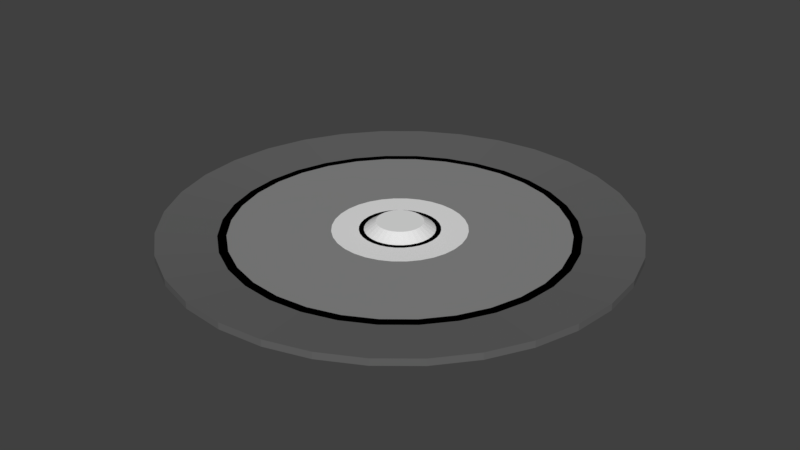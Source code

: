 # Source: Button.blend  (saved by Blender 2.78.0; exported with 4.5.12 LTS)
import bpy
from mathutils import Matrix  # noqa: F401  (used for matrix-valued properties, if any)

bpy.ops.wm.read_factory_settings(use_empty=True)
scene = bpy.context.scene
scene.name = 'Scene'

# ---- collections
col_collection_1 = bpy.data.collections.new('Collection 1'); scene.collection.children.link(col_collection_1)

# ---- materials (node trees are filled in below, after node groups)
mat_color = bpy.data.materials.new('Color')
mat_color.alpha_threshold = 0.0
mat_color.use_transparent_shadow = False
mat_color.roughness = 0.5
mat_interior = bpy.data.materials.new('Interior')
mat_interior.alpha_threshold = 0.0
mat_interior.use_transparent_shadow = False
mat_interior.diffuse_color = (0.0, 0.0, 0.0, 1.0)
mat_interior.roughness = 0.5
mat_border = bpy.data.materials.new('Border')
mat_border.alpha_threshold = 0.0
mat_border.use_transparent_shadow = False
mat_border.diffuse_color = (0.128, 0.128, 0.128, 1.0)
mat_border.roughness = 0.5
mat_areola = bpy.data.materials.new('Areola')
mat_areola.alpha_threshold = 0.0
mat_areola.use_transparent_shadow = False
mat_areola.diffuse_color = (0.25, 0.25, 0.25, 1.0)
mat_areola.roughness = 0.5

# ---- material node trees

# ---- world
world_world = bpy.data.worlds.new('World'); scene.world = world_world
world_world.color = (0.05088, 0.05088, 0.05088)
world_world.use_sun_shadow = False
world_world.sun_shadow_jitter_overblur = 0.0
world_world.cycles.sampling_method = 'MANUAL'

# ---- meshes
me_cylinder_001 = bpy.data.meshes.new('Cylinder.001')
me_cylinder_001.from_pydata([(9.895e-10, 0.15, -0.045), (6.985e-10, 0.1, -0.01), (0.02926, 0.1471, -0.045), (0.01951, 0.09808, -0.01), (0.0574, 0.1386, -0.045), (0.03827, 0.09239, -0.01), (0.08334, 0.1247, -0.045), (0.05556, 0.08315, -0.01), (0.1061, 0.1061, -0.045), (0.07071, 0.07071, -0.01), (0.1247, 0.08334, -0.045), (0.08315, 0.05556, -0.01), (0.1386, 0.0574, -0.045), (0.09239, 0.03827, -0.01), (0.1471, 0.02926, -0.045), (0.09808, 0.01951, -0.01), (0.15, -4.751e-08, -0.045), (0.1, -3.478e-08, -0.01), (0.1471, -0.02926, -0.045), (0.09808, -0.01951, -0.01), (0.1386, -0.0574, -0.045), (0.09239, -0.03827, -0.01), (0.1247, -0.08334, -0.045), (0.08315, -0.05556, -0.01), (0.1061, -0.1061, -0.045), (0.07071, -0.07071, -0.01), (0.08334, -0.1247, -0.045), (0.05556, -0.08315, -0.01), (0.0574, -0.1386, -0.045), (0.03827, -0.09239, -0.01), (0.02926, -0.1471, -0.045), (0.01951, -0.09808, -0.01), (-4.789e-08, -0.15, -0.045), (-3.189e-08, -0.1, -0.01), (-0.02926, -0.1471, -0.045), (-0.01951, -0.09808, -0.01), (-0.0574, -0.1386, -0.045), (-0.03827, -0.09239, -0.01), (-0.08334, -0.1247, -0.045), (-0.05556, -0.08315, -0.01), (-0.1061, -0.1061, -0.045), (-0.07071, -0.07071, -0.01), (-0.1247, -0.08334, -0.045), (-0.08315, -0.05556, -0.01), (-0.1386, -0.0574, -0.045), (-0.09239, -0.03827, -0.01), (-0.1471, -0.02926, -0.045), (-0.09808, -0.01951, -0.01), (-0.15, 8.6e-08, -0.045), (-0.1, 5.423e-08, -0.01), (-0.1471, 0.02926, -0.045), (-0.09808, 0.01951, -0.01), (-0.1386, 0.0574, -0.045), (-0.09239, 0.03827, -0.01), (-0.1247, 0.08334, -0.045), (-0.08315, 0.05556, -0.01), (-0.1061, 0.1061, -0.045), (-0.07071, 0.07071, -0.01), (-0.08334, 0.1247, -0.045), (-0.05556, 0.08315, -0.01), (-0.0574, 0.1386, -0.045), (-0.03827, 0.09239, -0.01), (-0.02926, 0.1471, -0.045), (-0.01951, 0.09808, -0.01)], [], [(0, 1, 3, 2), (2, 3, 5, 4), (4, 5, 7, 6), (6, 7, 9, 8), (8, 9, 11, 10), (10, 11, 13, 12), (12, 13, 15, 14), (14, 15, 17, 16), (16, 17, 19, 18), (18, 19, 21, 20), (20, 21, 23, 22), (22, 23, 25, 24), (24, 25, 27, 26), (26, 27, 29, 28), (28, 29, 31, 30), (30, 31, 33, 32), (32, 33, 35, 34), (34, 35, 37, 36), (36, 37, 39, 38), (38, 39, 41, 40), (40, 41, 43, 42), (42, 43, 45, 44), (44, 45, 47, 46), (46, 47, 49, 48), (48, 49, 51, 50), (50, 51, 53, 52), (52, 53, 55, 54), (54, 55, 57, 56), (56, 57, 59, 58), (58, 59, 61, 60), (3, 1, 63, 61, 59, 57, 55, 53, 51, 49, 47, 45, 43, 41, 39, 37, 35, 33, 31, 29, 27, 25, 23, 21, 19, 17, 15, 13, 11, 9, 7, 5), (60, 61, 63, 62), (62, 63, 1, 0), (0, 2, 4, 6, 8, 10, 12, 14, 16, 18, 20, 22, 24, 26, 28, 30, 32, 34, 36, 38, 40, 42, 44, 46, 48, 50, 52, 54, 56, 58, 60, 62)])
me_cylinder_001.use_remesh_preserve_volume = False
me_cylinder_001.use_remesh_preserve_attributes = False
me_cylinder_001.use_mirror_vertex_groups = False
me_cylinder_001.update()
me_cylinder = bpy.data.meshes.new('Cylinder')
me_cylinder.from_pydata([(-1.257e-08, 1.0, -0.015), (-1.313e-07, 1.0, 0.015), (0.1951, 0.9808, -0.015), (0.1951, 0.9808, 0.015), (0.3827, 0.9239, -0.015), (0.3827, 0.9239, 0.015), (0.5556, 0.8315, -0.015), (0.5556, 0.8315, 0.015), (0.7071, 0.7071, -0.015), (0.7071, 0.7071, 0.015), (0.8315, 0.5556, -0.015), (0.8315, 0.5556, 0.015), (0.9239, 0.3827, -0.015), (0.9239, 0.3827, 0.015), (0.9808, 0.1951, -0.015), (0.9808, 0.1951, 0.015), (1.0, -1.154e-07, -0.015), (1.0, -4.004e-07, 0.015), (0.9808, -0.1951, -0.015), (0.9808, -0.1951, 0.015), (0.9239, -0.3827, -0.015), (0.9239, -0.3827, 0.015), (0.8315, -0.5556, -0.015), (0.8315, -0.5556, 0.015), (0.7071, -0.7071, -0.015), (0.7071, -0.7071, 0.015), (0.5556, -0.8315, -0.015), (0.5556, -0.8315, 0.015), (0.3827, -0.9239, -0.015), (0.3827, -0.9239, 0.015), (0.1951, -0.9808, -0.015), (0.1951, -0.9808, 0.015), (-3.384e-07, -1.0, -0.015), (-4.572e-07, -1.0, 0.015), (-0.1951, -0.9808, -0.015), (-0.1951, -0.9808, 0.015), (-0.3827, -0.9239, -0.015), (-0.3827, -0.9239, 0.015), (-0.5556, -0.8315, -0.015), (-0.5556, -0.8315, 0.015), (-0.7071, -0.7071, -0.015), (-0.7071, -0.7071, 0.015), (-0.8315, -0.5556, -0.015), (-0.8315, -0.5556, 0.015), (-0.9239, -0.3827, -0.015), (-0.9239, -0.3827, 0.015), (-0.9808, -0.1951, -0.015), (-0.9808, -0.1951, 0.015), (-1.0, 7.747e-07, -0.015), (-1.0, 4.897e-07, 0.015), (-0.9808, 0.1951, -0.015), (-0.9808, 0.1951, 0.015), (-0.9239, 0.3827, -0.015), (-0.9239, 0.3827, 0.015), (-0.8315, 0.5556, -0.015), (-0.8315, 0.5556, 0.015), (-0.7071, 0.7071, -0.015), (-0.7071, 0.7071, 0.015), (-0.5556, 0.8315, -0.015), (-0.5556, 0.8315, 0.015), (-0.3827, 0.9239, -0.015), (-0.3827, 0.9239, 0.015), (-0.1951, 0.9808, -0.015), (-0.1951, 0.9808, 0.015), (0.1463, 0.7356, -0.01), (-1.034e-07, 0.75, -0.01), (0.287, 0.6929, -0.01), (0.4167, 0.6236, -0.01), (0.5303, 0.5303, -0.01), (0.6236, 0.4167, -0.01), (0.6929, 0.287, -0.01), (0.7356, 0.1463, -0.01), (0.75, -3.483e-07, -0.01), (0.7356, -0.1463, -0.01), (0.6929, -0.287, -0.01), (0.6236, -0.4167, -0.01), (0.5303, -0.5303, -0.01), (0.4167, -0.6236, -0.01), (0.287, -0.6929, -0.01), (0.1463, -0.7356, -0.01), (-3.478e-07, -0.75, -0.01), (-0.1463, -0.7356, -0.01), (-0.287, -0.6929, -0.01), (-0.4167, -0.6236, -0.01), (-0.5303, -0.5303, -0.01), (-0.6236, -0.4167, -0.01), (-0.6929, -0.287, -0.01), (-0.7356, -0.1463, -0.01), (-0.75, 3.193e-07, -0.01), (-0.7356, 0.1463, -0.01), (-0.6929, 0.287, -0.01), (-0.6236, 0.4167, -0.01), (-0.5303, 0.5303, -0.01), (-0.4167, 0.6236, -0.01), (-0.287, 0.6929, -0.01), (-0.1463, 0.7356, -0.01), (0.139, 0.6988, -0.01), (-9.832e-08, 0.7125, -0.01), (0.2727, 0.6583, -0.01), (0.3958, 0.5924, -0.01), (0.5038, 0.5038, -0.01), (0.5924, 0.3958, -0.01), (0.6583, 0.2727, -0.01), (0.6988, 0.139, -0.01), (0.7125, -3.385e-07, -0.01), (0.6988, -0.139, -0.01), (0.6583, -0.2727, -0.01), (0.5924, -0.3958, -0.01), (0.5038, -0.5038, -0.01), (0.3958, -0.5924, -0.01), (0.2727, -0.6583, -0.01), (0.139, -0.6988, -0.01), (-3.305e-07, -0.7125, -0.01), (-0.139, -0.6988, -0.01), (-0.2727, -0.6583, -0.01), (-0.3958, -0.5924, -0.01), (-0.5038, -0.5038, -0.01), (-0.5924, -0.3958, -0.01), (-0.6583, -0.2727, -0.01), (-0.6988, -0.139, -0.01), (-0.7125, 2.957e-07, -0.01), (-0.6988, 0.139, -0.01), (-0.6583, 0.2727, -0.01), (-0.5924, 0.3958, -0.01), (-0.5038, 0.5038, -0.01), (-0.3958, 0.5924, -0.01), (-0.2727, 0.6583, -0.01), (-0.139, 0.6988, -0.01), (0.0556, 0.2795, -0.01), (-6.364e-08, 0.285, -0.01), (0.1091, 0.2633, -0.01), (0.1583, 0.237, -0.01), (0.2015, 0.2015, -0.01), (0.237, 0.1583, -0.01), (0.2633, 0.1091, -0.01), (0.2795, 0.0556, -0.01), (0.285, -2.405e-07, -0.01), (0.2795, -0.0556, -0.01), (0.2633, -0.1091, -0.01), (0.237, -0.1583, -0.01), (0.2015, -0.2015, -0.01), (0.1583, -0.237, -0.01), (0.1091, -0.2633, -0.01), (0.0556, -0.2795, -0.01), (-1.565e-07, -0.285, -0.01), (-0.0556, -0.2795, -0.01), (-0.1091, -0.2633, -0.01), (-0.1583, -0.237, -0.01), (-0.2015, -0.2015, -0.01), (-0.237, -0.1583, -0.01), (-0.2633, -0.1091, -0.01), (-0.2795, -0.0556, -0.01), (-0.285, 1.323e-08, -0.01), (-0.2795, 0.0556, -0.01), (-0.2633, 0.1091, -0.01), (-0.237, 0.1583, -0.01), (-0.2015, 0.2015, -0.01), (-0.1583, 0.237, -0.01), (-0.1091, 0.2633, -0.01), (-0.0556, 0.2795, -0.01), (0.03336, 0.1677, -0.01), (-5.401e-08, 0.171, -0.01), (0.06544, 0.158, -0.01), (0.095, 0.1422, -0.01), (0.1209, 0.1209, -0.01), (0.1422, 0.095, -0.01), (0.158, 0.06544, -0.01), (0.1677, 0.03336, -0.01), (0.171, -2.147e-07, -0.01), (0.1677, -0.03336, -0.01), (0.158, -0.06544, -0.01), (0.1422, -0.095, -0.01), (0.1209, -0.1209, -0.01), (0.095, -0.1422, -0.01), (0.06544, -0.158, -0.01), (0.03336, -0.1677, -0.01), (-1.097e-07, -0.171, -0.01), (-0.03336, -0.1677, -0.01), (-0.06544, -0.158, -0.01), (-0.095, -0.1422, -0.01), (-0.1209, -0.1209, -0.01), (-0.1422, -0.095, -0.01), (-0.158, -0.06544, -0.01), (-0.1677, -0.03336, -0.01), (-0.171, -6.247e-08, -0.01), (-0.1677, 0.03336, -0.01), (-0.158, 0.06544, -0.01), (-0.1422, 0.095, -0.01), (-0.1209, 0.1209, -0.01), (-0.095, 0.1422, -0.01), (-0.06544, 0.158, -0.01), (-0.03336, 0.1677, -0.01)], [], [(0, 1, 3, 2), (2, 3, 5, 4), (4, 5, 7, 6), (6, 7, 9, 8), (8, 9, 11, 10), (10, 11, 13, 12), (12, 13, 15, 14), (14, 15, 17, 16), (16, 17, 19, 18), (18, 19, 21, 20), (20, 21, 23, 22), (22, 23, 25, 24), (24, 25, 27, 26), (26, 27, 29, 28), (28, 29, 31, 30), (30, 31, 33, 32), (32, 33, 35, 34), (34, 35, 37, 36), (36, 37, 39, 38), (38, 39, 41, 40), (40, 41, 43, 42), (42, 43, 45, 44), (44, 45, 47, 46), (46, 47, 49, 48), (48, 49, 51, 50), (50, 51, 53, 52), (52, 53, 55, 54), (54, 55, 57, 56), (56, 57, 59, 58), (58, 59, 61, 60), (13, 11, 69, 70), (60, 61, 63, 62), (62, 63, 1, 0), (0, 2, 4, 6, 8, 10, 12, 14, 16, 18, 20, 22, 24, 26, 28, 30, 32, 34, 36, 38, 40, 42, 44, 46, 48, 50, 52, 54, 56, 58, 60, 62), (80, 79, 111, 112), (31, 29, 78, 79), (49, 47, 87, 88), (5, 3, 64, 66), (23, 21, 74, 75), (41, 39, 83, 84), (59, 57, 92, 93), (15, 13, 70, 71), (33, 31, 79, 80), (51, 49, 88, 89), (7, 5, 66, 67), (25, 23, 75, 76), (43, 41, 84, 85), (61, 59, 93, 94), (17, 15, 71, 72), (35, 33, 80, 81), (53, 51, 89, 90), (9, 7, 67, 68), (27, 25, 76, 77), (45, 43, 85, 86), (63, 61, 94, 95), (19, 17, 72, 73), (37, 35, 81, 82), (55, 53, 90, 91), (11, 9, 68, 69), (29, 27, 77, 78), (47, 45, 86, 87), (3, 1, 65, 64), (1, 63, 95, 65), (21, 19, 73, 74), (39, 37, 82, 83), (57, 55, 91, 92), (115, 114, 146, 147), (67, 66, 98, 99), (94, 93, 125, 126), (81, 80, 112, 113), (68, 67, 99, 100), (95, 94, 126, 127), (82, 81, 113, 114), (69, 68, 100, 101), (65, 95, 127, 97), (83, 82, 114, 115), (70, 69, 101, 102), (84, 83, 115, 116), (71, 70, 102, 103), (85, 84, 116, 117), (72, 71, 103, 104), (86, 85, 117, 118), (73, 72, 104, 105), (87, 86, 118, 119), (74, 73, 105, 106), (88, 87, 119, 120), (75, 74, 106, 107), (89, 88, 120, 121), (76, 75, 107, 108), (90, 89, 121, 122), (77, 76, 108, 109), (91, 90, 122, 123), (78, 77, 109, 110), (64, 65, 97, 96), (92, 91, 123, 124), (79, 78, 110, 111), (66, 64, 96, 98), (93, 92, 124, 125), (145, 144, 176, 177), (102, 101, 133, 134), (116, 115, 147, 148), (103, 102, 134, 135), (117, 116, 148, 149), (104, 103, 135, 136), (118, 117, 149, 150), (105, 104, 136, 137), (119, 118, 150, 151), (106, 105, 137, 138), (120, 119, 151, 152), (107, 106, 138, 139), (121, 120, 152, 153), (108, 107, 139, 140), (122, 121, 153, 154), (109, 108, 140, 141), (123, 122, 154, 155), (110, 109, 141, 142), (96, 97, 129, 128), (124, 123, 155, 156), (111, 110, 142, 143), (98, 96, 128, 130), (125, 124, 156, 157), (112, 111, 143, 144), (99, 98, 130, 131), (126, 125, 157, 158), (113, 112, 144, 145), (100, 99, 131, 132), (127, 126, 158, 159), (114, 113, 145, 146), (101, 100, 132, 133), (97, 127, 159, 129), (160, 161, 191, 190, 189, 188, 187, 186, 185, 184, 183, 182, 181, 180, 179, 178, 177, 176, 175, 174, 173, 172, 171, 170, 169, 168, 167, 166, 165, 164, 163, 162), (132, 131, 163, 164), (159, 158, 190, 191), (146, 145, 177, 178), (133, 132, 164, 165), (129, 159, 191, 161), (147, 146, 178, 179), (134, 133, 165, 166), (148, 147, 179, 180), (135, 134, 166, 167), (149, 148, 180, 181), (136, 135, 167, 168), (150, 149, 181, 182), (137, 136, 168, 169), (151, 150, 182, 183), (138, 137, 169, 170), (152, 151, 183, 184), (139, 138, 170, 171), (153, 152, 184, 185), (140, 139, 171, 172), (154, 153, 185, 186), (141, 140, 172, 173), (155, 154, 186, 187), (142, 141, 173, 174), (128, 129, 161, 160), (156, 155, 187, 188), (143, 142, 174, 175), (130, 128, 160, 162), (157, 156, 188, 189), (144, 143, 175, 176), (131, 130, 162, 163), (158, 157, 189, 190)])
me_cylinder.polygons.foreach_set('material_index', [2, 2, 2, 2, 2, 2, 2, 2, 2, 2, 2, 2, 2, 2, 2, 2, 2, 2, 2, 2, 2, 2, 2, 2, 2, 2, 2, 2, 2, 2, 2, 2, 2, 2, 1, 2, 2, 2, 2, 2, 2, 2, 2, 2, 2, 2, 2, 2, 2, 2, 2, 2, 2, 2, 2, 2, 2, 2, 2, 2, 2, 2, 2, 2, 2, 2, 3, 1, 1, 1, 1, 1, 1, 1, 1, 1, 1, 1, 1, 1, 1, 1, 1, 1, 1, 1, 1, 1, 1, 1, 1, 1, 1, 1, 1, 1, 1, 1, 0, 3, 3, 3, 3, 3, 3, 3, 3, 3, 3, 3, 3, 3, 3, 3, 3, 3, 3, 3, 3, 3, 3, 3, 3, 3, 3, 3, 3, 3, 3, 3, 1, 0, 0, 0, 0, 0, 0, 0, 0, 0, 0, 0, 0, 0, 0, 0, 0, 0, 0, 0, 0, 0, 0, 0, 0, 0, 0, 0, 0, 0, 0, 0])
me_cylinder.materials.append(mat_color)
me_cylinder.materials.append(mat_interior)
me_cylinder.materials.append(mat_border)
me_cylinder.materials.append(mat_areola)
me_cylinder.use_remesh_preserve_volume = False
me_cylinder.use_remesh_preserve_attributes = False
me_cylinder.use_mirror_vertex_groups = False
me_cylinder.update()

# ---- objects
ob_cylinder_001 = bpy.data.objects.new('Cylinder.001', me_cylinder_001)
ob_cylinder = bpy.data.objects.new('Cylinder', me_cylinder)

# ---- transforms, parenting, visibility, modifiers, constraints
ob_cylinder_001.location = (0.0, 0.0, 0.55)
ob_cylinder_001.lineart.crease_threshold = 0.0
ob_cylinder.location = (0.0, 0.0, 0.515)
ob_cylinder.lineart.crease_threshold = 0.0

# ---- collection membership
col_collection_1.objects.link(ob_cylinder_001)
col_collection_1.objects.link(ob_cylinder)

# ---- scene / render settings (as saved in the file)
scene.frame_start = 1; scene.frame_end = 250; scene.frame_set(1)
scene.render.engine = 'BLENDER_EEVEE_NEXT'
scene.render.resolution_percentage = 50
scene.render.dither_intensity = 0.0
scene.cycles.use_denoising = False
scene.cycles.samples = 128
scene.cycles.sampling_pattern = 'TABULATED_SOBOL'
scene.cycles.light_sampling_threshold = 0.0
scene.cycles.use_adaptive_sampling = False
scene.cycles.use_light_tree = False
scene.cycles.blur_glossy = 0.0
scene.cycles.sample_clamp_indirect = 0.0
scene.view_settings.view_transform = 'Standard'
bpy.context.view_layer.update()

# ---- added for rendering (the .blend has no active camera and no usable light): camera, sun
cam_auto = bpy.data.cameras.new('AutoCamera')
cam_auto.lens = 50.0
cam_auto.sensor_width = 36.0
cam_auto.clip_end = 1000.0
ob_auto_camera = bpy.data.objects.new('AutoCamera', cam_auto)
scene.collection.objects.link(ob_auto_camera)
ob_auto_camera.location = (2.61719, -3.14063, 2.61375)
ob_auto_camera.rotation_euler = (1.09748, -7.21219e-08, 0.694738)
scene.camera = ob_auto_camera
light_auto_sun = bpy.data.lights.new('AutoSun', 'SUN')
light_auto_sun.energy = 3.0
light_auto_sun.angle = 0.0523599
ob_auto_sun = bpy.data.objects.new('AutoSun', light_auto_sun)
scene.collection.objects.link(ob_auto_sun)
ob_auto_sun.rotation_euler = (0.872665, 0.174533, 0.523599)
bpy.context.view_layer.update()
